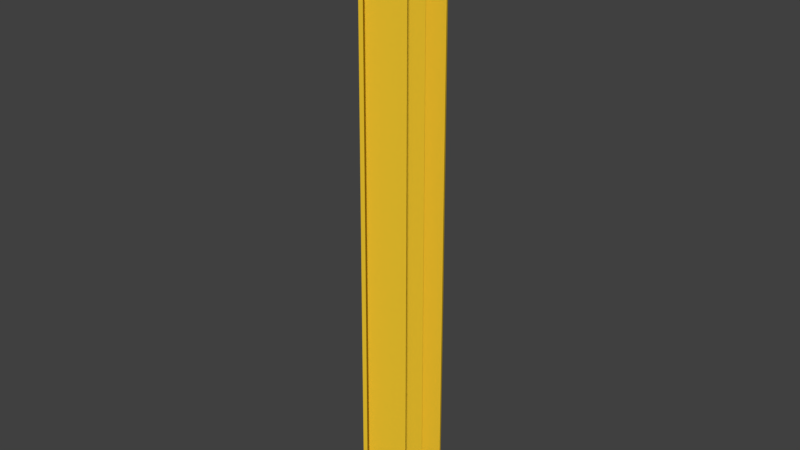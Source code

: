 # Source: VORHANG_01.blend  (saved by Blender 2.79.0; exported with 4.5.12 LTS)
import bpy
from mathutils import Matrix  # noqa: F401  (used for matrix-valued properties, if any)

bpy.ops.wm.read_factory_settings(use_empty=True)
scene = bpy.context.scene
scene.name = 'Scene'

# ---- collections
col_collection_1 = bpy.data.collections.new('Collection 1'); scene.collection.children.link(col_collection_1)

# ---- materials (node trees are filled in below, after node groups)
mat_material_002 = bpy.data.materials.new('Material.002')
mat_material_002.alpha_threshold = 0.0
mat_material_002.use_transparent_shadow = False
mat_material_002.diffuse_color = (0.8, 0.5212, 0.02709, 1.0)
mat_material_002.roughness = 0.5

# ---- material node trees

# ---- world
world_world = bpy.data.worlds.new('World'); scene.world = world_world
world_world.color = (0.05088, 0.05088, 0.05088)
world_world.use_sun_shadow = False
world_world.sun_shadow_jitter_overblur = 0.0
world_world.cycles.sampling_method = 'MANUAL'

# ---- meshes
me_plane = bpy.data.meshes.new('Plane')
me_plane.from_pydata([(-1.0, -0.9228, 0.1323), (1.0, -0.9228, 0.1323), (-1.0, -0.1778, 0.1698), (1.0, -0.1778, 0.1698), (-1.0, -0.2416, 0.0), (-1.0, -0.2976, 0.08056), (-1.0, -0.3205, 0.1173), (-1.0, -0.3819, 0.06648), (-1.0, -0.4766, 0.0), (-1.0, -0.5418, 0.09141), (-1.0, -0.6883, 0.0), (-1.0, -0.642, 0.2291), (-1.0, -0.8, 0.04132), (1.0, -0.8, 0.04132), (1.0, -0.642, 0.2291), (1.0, -0.6883, 0.0), (1.0, -0.5418, 0.09141), (1.0, -0.4766, 0.0), (1.0, -0.3819, 0.06648), (1.0, -0.3205, 0.1173), (1.0, -0.2976, 0.08056), (1.0, -0.2416, 0.0), (-0.9138, -0.8919, 0.1312), (-0.9138, -0.2013, 0.1679), (-0.9138, -0.7781, 0.04231), (-0.9138, -0.6316, 0.2258), (-0.9138, -0.6745, 0.001925), (-0.9138, -0.5387, 0.09125), (-0.9138, -0.4783, 0.001925), (-0.9138, -0.3905, 0.06689), (-0.9138, -0.3335, 0.1165), (-0.9138, -0.3123, 0.08065), (-0.9138, -0.2604, 0.001925), (0.3637, -0.9131, 0.1323), (0.3637, -0.1852, 0.1698), (0.3637, -0.7931, 0.04133), (0.3637, -0.6387, 0.2291), (0.3637, -0.684, 2.145e-05), (0.3637, -0.5408, 0.09141), (0.3637, -0.4771, 2.145e-05), (0.3637, -0.3846, 0.06648), (0.3637, -0.3246, 0.1173), (0.3637, -0.3022, 0.08056), (0.3637, -0.2475, 2.145e-05), (-0.9955, -0.9377, 0.1127), (0.9998, -0.9378, 0.1123), (-0.9944, -0.1549, 0.1615), (0.9998, -0.1544, 0.1611), (-0.9974, -0.2358, -0.02419), (-1.004, -0.3184, 0.06717), (-1.001, -0.3262, 0.09298), (-0.9984, -0.3665, 0.04686), (-0.999, -0.4806, -0.02466), (-1.001, -0.5463, 0.06683), (-0.9968, -0.7035, -0.01956), (-1.001, -0.651, 0.2058), (-0.9988, -0.7998, 0.01635), (1.0, -0.7972, 0.01648), (1.0, -0.6527, 0.2066), (0.9999, -0.7025, -0.02055), (1.0, -0.5467, 0.06689), (1.0, -0.4808, -0.02464), (0.9999, -0.3666, 0.04668), (1.0, -0.3246, 0.09262), (1.0, -0.3186, 0.06692), (0.9999, -0.2384, -0.02479), (-0.9115, -0.907, 0.1115), (-0.9111, -0.1779, 0.1594), (-0.9139, -0.7737, 0.01769), (-0.914, -0.6431, 0.2037), (-0.9124, -0.6876, -0.01928), (-0.9141, -0.5438, 0.06678), (-0.9133, -0.4826, -0.02269), (-0.9131, -0.375, 0.04723), (-0.9143, -0.3366, 0.09172), (-0.9156, -0.3334, 0.06725), (-0.9132, -0.259, -0.02303), (0.3635, -0.9283, 0.1124), (0.3634, -0.1617, 0.1612), (0.3637, -0.7902, 0.0165), (0.3637, -0.6494, 0.2065), (0.3635, -0.698, -0.02064), (0.3637, -0.5457, 0.06689), (0.3636, -0.4814, -0.02462), (0.3636, -0.3692, 0.04678), (0.3637, -0.3286, 0.0926), (0.3638, -0.3233, 0.06705), (0.3636, -0.2444, -0.02479)], [], [(43, 21, 3, 34), (33, 1, 13, 35), (35, 13, 14, 36), (36, 14, 15, 37), (37, 15, 16, 38), (38, 16, 17, 39), (39, 17, 18, 40), (40, 18, 19, 41), (41, 19, 20, 42), (42, 20, 21, 43), (5, 31, 32, 4), (6, 30, 31, 5), (7, 29, 30, 6), (8, 28, 29, 7), (9, 27, 28, 8), (10, 26, 27, 9), (11, 25, 26, 10), (12, 24, 25, 11), (0, 22, 24, 12), (4, 32, 23, 2), (31, 42, 43, 32), (30, 41, 42, 31), (29, 40, 41, 30), (28, 39, 40, 29), (27, 38, 39, 28), (26, 37, 38, 27), (25, 36, 37, 26), (24, 35, 36, 25), (22, 33, 35, 24), (32, 43, 34, 23), (87, 78, 47, 65), (77, 79, 57, 45), (79, 80, 58, 57), (80, 81, 59, 58), (81, 82, 60, 59), (82, 83, 61, 60), (83, 84, 62, 61), (84, 85, 63, 62), (85, 86, 64, 63), (86, 87, 65, 64), (49, 48, 76, 75), (50, 49, 75, 74), (51, 50, 74, 73), (52, 51, 73, 72), (53, 52, 72, 71), (54, 53, 71, 70), (55, 54, 70, 69), (56, 55, 69, 68), (44, 56, 68, 66), (48, 46, 67, 76), (75, 76, 87, 86), (74, 75, 86, 85), (73, 74, 85, 84), (72, 73, 84, 83), (71, 72, 83, 82), (70, 71, 82, 81), (69, 70, 81, 80), (68, 69, 80, 79), (66, 68, 79, 77), (76, 67, 78, 87), (0, 12, 56, 44), (1, 33, 77, 45), (3, 21, 65, 47), (2, 23, 67, 46), (4, 2, 46, 48), (5, 4, 48, 49), (6, 5, 49, 50), (7, 6, 50, 51), (8, 7, 51, 52), (9, 8, 52, 53), (10, 9, 53, 54), (11, 10, 54, 55), (12, 11, 55, 56), (13, 1, 45, 57), (14, 13, 57, 58), (15, 14, 58, 59), (16, 15, 59, 60), (17, 16, 60, 61), (18, 17, 61, 62), (19, 18, 62, 63), (20, 19, 63, 64), (21, 20, 64, 65), (22, 0, 44, 66), (23, 34, 78, 67), (33, 22, 66, 77), (34, 3, 47, 78)])
me_plane.materials.append(mat_material_002)
me_plane.use_remesh_preserve_volume = False
me_plane.use_remesh_preserve_attributes = False
me_plane.use_mirror_vertex_groups = False
me_plane.update()

# ---- objects
ob_plane = bpy.data.objects.new('Plane', me_plane)

# ---- transforms, parenting, visibility, modifiers, constraints
ob_plane.location = (0.0, 0.5405, 3.74)
ob_plane.rotation_euler = (-0.0, 1.571, 0.0)
ob_plane.scale = (2.093, 1.0, 1.0)
ob_plane.lineart.crease_threshold = 0.0

# ---- collection membership
col_collection_1.objects.link(ob_plane)

# ---- scene / render settings (as saved in the file)
scene.frame_start = 1; scene.frame_end = 250; scene.frame_set(1)
scene.render.engine = 'BLENDER_EEVEE_NEXT'
scene.render.resolution_percentage = 50
scene.render.dither_intensity = 0.0
scene.cycles.use_denoising = False
scene.cycles.samples = 128
scene.cycles.sampling_pattern = 'TABULATED_SOBOL'
scene.cycles.use_adaptive_sampling = False
scene.cycles.use_light_tree = False
scene.cycles.blur_glossy = 0.0
scene.cycles.sample_clamp_indirect = 0.0
scene.view_settings.view_transform = 'Standard'
bpy.context.view_layer.update()

# ---- added for rendering (the .blend has no active camera and no usable light): camera, sun
cam_auto = bpy.data.cameras.new('AutoCamera')
cam_auto.lens = 50.0
cam_auto.sensor_width = 36.0
cam_auto.clip_end = 1000.0
ob_auto_camera = bpy.data.objects.new('AutoCamera', cam_auto)
scene.collection.objects.link(ob_auto_camera)
ob_auto_camera.location = (4.05615, -4.75039, 6.90668)
ob_auto_camera.rotation_euler = (1.09748, -7.21219e-08, 0.694738)
scene.camera = ob_auto_camera
light_auto_sun = bpy.data.lights.new('AutoSun', 'SUN')
light_auto_sun.energy = 3.0
light_auto_sun.angle = 0.0523599
ob_auto_sun = bpy.data.objects.new('AutoSun', light_auto_sun)
scene.collection.objects.link(ob_auto_sun)
ob_auto_sun.rotation_euler = (0.872665, 0.174533, 0.523599)
bpy.context.view_layer.update()
